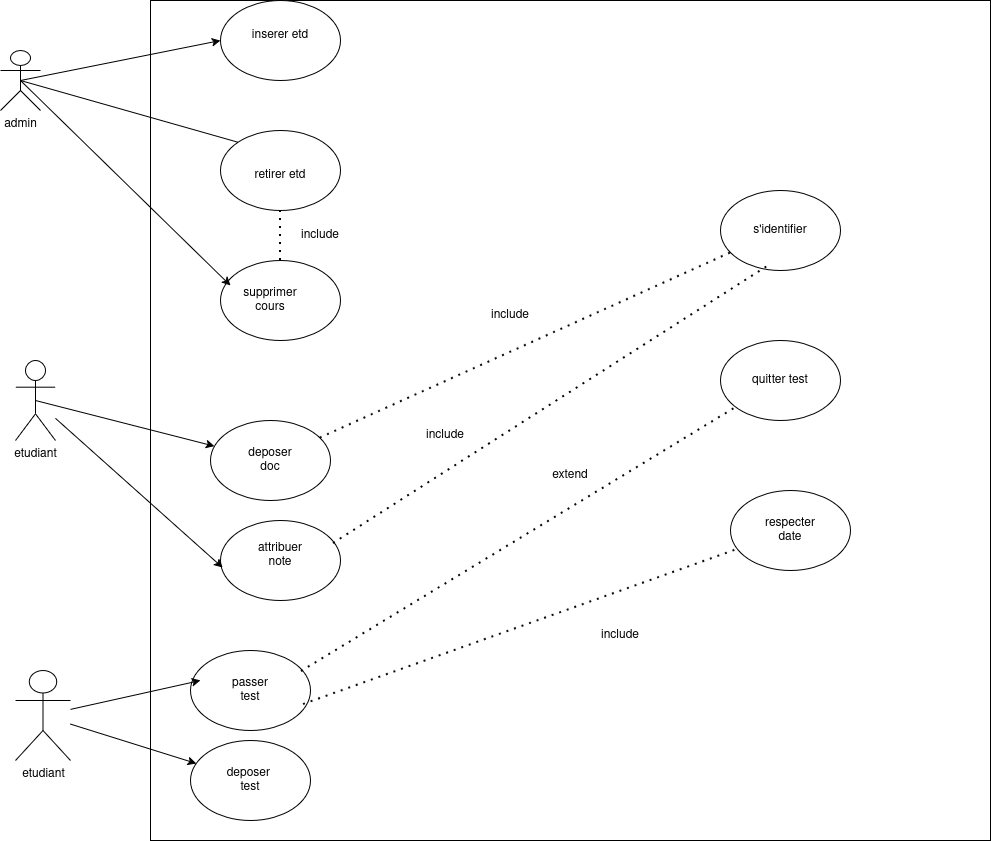

The diagram above was exported from draw.io. Its source (the exported page's mxGraphModel, read from the mxfile embedded in the PNG):
<mxGraphModel dx="1414" dy="769" grid="1" gridSize="10" guides="1" tooltips="1" connect="1" arrows="1" fold="1" page="1" pageScale="1" pageWidth="850" pageHeight="1100" math="0" shadow="0">
  <root>
    <mxCell id="0" />
    <mxCell id="1" parent="0" />
    <mxCell id="EC4_SzEAu-eycO7h4wjG-1" value="admin" style="shape=umlActor;verticalLabelPosition=bottom;verticalAlign=top;html=1;outlineConnect=0;" vertex="1" parent="1">
      <mxGeometry x="10" y="140" width="40" height="60" as="geometry" />
    </mxCell>
    <mxCell id="EC4_SzEAu-eycO7h4wjG-3" value="etudiant" style="shape=umlActor;verticalLabelPosition=bottom;verticalAlign=top;html=1;outlineConnect=0;" vertex="1" parent="1">
      <mxGeometry x="25" y="450" width="40" height="80" as="geometry" />
    </mxCell>
    <mxCell id="EC4_SzEAu-eycO7h4wjG-4" value="etudiant" style="shape=umlActor;verticalLabelPosition=bottom;verticalAlign=top;html=1;outlineConnect=0;" vertex="1" parent="1">
      <mxGeometry x="25" y="760" width="55" height="90" as="geometry" />
    </mxCell>
    <mxCell id="EC4_SzEAu-eycO7h4wjG-5" value="" style="whiteSpace=wrap;html=1;aspect=fixed;" vertex="1" parent="1">
      <mxGeometry x="160" y="90" width="840" height="840" as="geometry" />
    </mxCell>
    <mxCell id="EC4_SzEAu-eycO7h4wjG-7" value="" style="ellipse;whiteSpace=wrap;html=1;" vertex="1" parent="1">
      <mxGeometry x="230" y="90" width="120" height="80" as="geometry" />
    </mxCell>
    <mxCell id="EC4_SzEAu-eycO7h4wjG-8" value="" style="ellipse;whiteSpace=wrap;html=1;" vertex="1" parent="1">
      <mxGeometry x="230" y="220" width="120" height="80" as="geometry" />
    </mxCell>
    <mxCell id="EC4_SzEAu-eycO7h4wjG-9" value="" style="ellipse;whiteSpace=wrap;html=1;" vertex="1" parent="1">
      <mxGeometry x="230" y="350" width="120" height="80" as="geometry" />
    </mxCell>
    <mxCell id="EC4_SzEAu-eycO7h4wjG-10" value="" style="ellipse;whiteSpace=wrap;html=1;" vertex="1" parent="1">
      <mxGeometry x="220" y="510" width="120" height="80" as="geometry" />
    </mxCell>
    <mxCell id="EC4_SzEAu-eycO7h4wjG-11" value="" style="ellipse;whiteSpace=wrap;html=1;" vertex="1" parent="1">
      <mxGeometry x="230" y="610" width="120" height="80" as="geometry" />
    </mxCell>
    <mxCell id="EC4_SzEAu-eycO7h4wjG-12" value="" style="ellipse;whiteSpace=wrap;html=1;" vertex="1" parent="1">
      <mxGeometry x="200" y="740" width="120" height="80" as="geometry" />
    </mxCell>
    <mxCell id="EC4_SzEAu-eycO7h4wjG-13" value="" style="ellipse;whiteSpace=wrap;html=1;" vertex="1" parent="1">
      <mxGeometry x="200" y="830" width="120" height="80" as="geometry" />
    </mxCell>
    <mxCell id="EC4_SzEAu-eycO7h4wjG-14" value="" style="ellipse;whiteSpace=wrap;html=1;" vertex="1" parent="1">
      <mxGeometry x="740" y="580" width="120" height="80" as="geometry" />
    </mxCell>
    <mxCell id="EC4_SzEAu-eycO7h4wjG-15" value="" style="ellipse;whiteSpace=wrap;html=1;" vertex="1" parent="1">
      <mxGeometry x="730" y="430" width="120" height="80" as="geometry" />
    </mxCell>
    <mxCell id="EC4_SzEAu-eycO7h4wjG-16" value="" style="ellipse;whiteSpace=wrap;html=1;" vertex="1" parent="1">
      <mxGeometry x="730" y="280" width="120" height="80" as="geometry" />
    </mxCell>
    <mxCell id="EC4_SzEAu-eycO7h4wjG-17" value="" style="endArrow=classic;html=1;rounded=0;entryX=0;entryY=0.5;entryDx=0;entryDy=0;exitX=0;exitY=0;exitDx=0;exitDy=0;" edge="1" parent="1" source="EC4_SzEAu-eycO7h4wjG-8" target="EC4_SzEAu-eycO7h4wjG-7">
      <mxGeometry width="50" height="50" relative="1" as="geometry">
        <mxPoint x="400" y="370" as="sourcePoint" />
        <mxPoint x="450" y="320" as="targetPoint" />
        <Array as="points">
          <mxPoint x="30" y="170" />
        </Array>
      </mxGeometry>
    </mxCell>
    <mxCell id="EC4_SzEAu-eycO7h4wjG-18" value="" style="endArrow=classic;html=1;rounded=0;entryX=0.083;entryY=0.313;entryDx=0;entryDy=0;entryPerimeter=0;exitX=0.5;exitY=0.5;exitDx=0;exitDy=0;exitPerimeter=0;" edge="1" parent="1" source="EC4_SzEAu-eycO7h4wjG-1" target="EC4_SzEAu-eycO7h4wjG-9">
      <mxGeometry width="50" height="50" relative="1" as="geometry">
        <mxPoint x="400" y="370" as="sourcePoint" />
        <mxPoint x="450" y="320" as="targetPoint" />
      </mxGeometry>
    </mxCell>
    <mxCell id="EC4_SzEAu-eycO7h4wjG-20" value="" style="endArrow=classic;html=1;rounded=0;exitX=0.5;exitY=0.5;exitDx=0;exitDy=0;exitPerimeter=0;" edge="1" parent="1" source="EC4_SzEAu-eycO7h4wjG-3" target="EC4_SzEAu-eycO7h4wjG-10">
      <mxGeometry width="50" height="50" relative="1" as="geometry">
        <mxPoint x="70" y="500" as="sourcePoint" />
        <mxPoint x="450" y="320" as="targetPoint" />
      </mxGeometry>
    </mxCell>
    <mxCell id="EC4_SzEAu-eycO7h4wjG-21" value="" style="endArrow=classic;html=1;rounded=0;entryX=0.017;entryY=0.588;entryDx=0;entryDy=0;entryPerimeter=0;" edge="1" parent="1" source="EC4_SzEAu-eycO7h4wjG-3" target="EC4_SzEAu-eycO7h4wjG-11">
      <mxGeometry width="50" height="50" relative="1" as="geometry">
        <mxPoint x="400" y="370" as="sourcePoint" />
        <mxPoint x="450" y="320" as="targetPoint" />
      </mxGeometry>
    </mxCell>
    <mxCell id="EC4_SzEAu-eycO7h4wjG-23" value="" style="endArrow=classic;html=1;rounded=0;" edge="1" parent="1" source="EC4_SzEAu-eycO7h4wjG-4">
      <mxGeometry width="50" height="50" relative="1" as="geometry">
        <mxPoint x="400" y="780" as="sourcePoint" />
        <mxPoint x="210" y="770" as="targetPoint" />
      </mxGeometry>
    </mxCell>
    <mxCell id="EC4_SzEAu-eycO7h4wjG-24" value="" style="endArrow=classic;html=1;rounded=0;" edge="1" parent="1" source="EC4_SzEAu-eycO7h4wjG-4" target="EC4_SzEAu-eycO7h4wjG-13">
      <mxGeometry width="50" height="50" relative="1" as="geometry">
        <mxPoint x="400" y="780" as="sourcePoint" />
        <mxPoint x="450" y="730" as="targetPoint" />
      </mxGeometry>
    </mxCell>
    <mxCell id="EC4_SzEAu-eycO7h4wjG-26" value="" style="endArrow=none;dashed=1;html=1;dashPattern=1 3;strokeWidth=2;rounded=0;" edge="1" parent="1" source="EC4_SzEAu-eycO7h4wjG-10" target="EC4_SzEAu-eycO7h4wjG-16">
      <mxGeometry width="50" height="50" relative="1" as="geometry">
        <mxPoint x="400" y="550" as="sourcePoint" />
        <mxPoint x="450" y="500" as="targetPoint" />
      </mxGeometry>
    </mxCell>
    <mxCell id="EC4_SzEAu-eycO7h4wjG-27" value="" style="endArrow=none;dashed=1;html=1;dashPattern=1 3;strokeWidth=2;rounded=0;exitX=0.942;exitY=0.288;exitDx=0;exitDy=0;exitPerimeter=0;entryX=0.392;entryY=0.95;entryDx=0;entryDy=0;entryPerimeter=0;" edge="1" parent="1" source="EC4_SzEAu-eycO7h4wjG-11" target="EC4_SzEAu-eycO7h4wjG-16">
      <mxGeometry width="50" height="50" relative="1" as="geometry">
        <mxPoint x="400" y="540" as="sourcePoint" />
        <mxPoint x="450" y="500" as="targetPoint" />
      </mxGeometry>
    </mxCell>
    <mxCell id="EC4_SzEAu-eycO7h4wjG-28" value="" style="endArrow=none;dashed=1;html=1;dashPattern=1 3;strokeWidth=2;rounded=0;exitX=0.925;exitY=0.263;exitDx=0;exitDy=0;exitPerimeter=0;" edge="1" parent="1" source="EC4_SzEAu-eycO7h4wjG-12" target="EC4_SzEAu-eycO7h4wjG-15">
      <mxGeometry width="50" height="50" relative="1" as="geometry">
        <mxPoint x="400" y="550" as="sourcePoint" />
        <mxPoint x="450" y="500" as="targetPoint" />
      </mxGeometry>
    </mxCell>
    <mxCell id="EC4_SzEAu-eycO7h4wjG-29" value="" style="endArrow=none;dashed=1;html=1;dashPattern=1 3;strokeWidth=2;rounded=0;exitX=0.942;exitY=0.675;exitDx=0;exitDy=0;exitPerimeter=0;" edge="1" parent="1" source="EC4_SzEAu-eycO7h4wjG-12" target="EC4_SzEAu-eycO7h4wjG-14">
      <mxGeometry width="50" height="50" relative="1" as="geometry">
        <mxPoint x="400" y="550" as="sourcePoint" />
        <mxPoint x="450" y="500" as="targetPoint" />
      </mxGeometry>
    </mxCell>
    <mxCell id="EC4_SzEAu-eycO7h4wjG-30" value="s'identifier" style="text;html=1;whiteSpace=wrap;strokeColor=none;fillColor=none;align=center;verticalAlign=middle;rounded=0;" vertex="1" parent="1">
      <mxGeometry x="760" y="305" width="60" height="30" as="geometry" />
    </mxCell>
    <mxCell id="EC4_SzEAu-eycO7h4wjG-31" value="quitter test" style="text;html=1;whiteSpace=wrap;strokeColor=none;fillColor=none;align=center;verticalAlign=middle;rounded=0;" vertex="1" parent="1">
      <mxGeometry x="760" y="455" width="60" height="30" as="geometry" />
    </mxCell>
    <mxCell id="EC4_SzEAu-eycO7h4wjG-32" value="respecter date" style="text;html=1;whiteSpace=wrap;strokeColor=none;fillColor=none;align=center;verticalAlign=middle;rounded=0;" vertex="1" parent="1">
      <mxGeometry x="770" y="605" width="60" height="30" as="geometry" />
    </mxCell>
    <mxCell id="EC4_SzEAu-eycO7h4wjG-33" value="inserer etd" style="text;html=1;whiteSpace=wrap;strokeColor=none;fillColor=none;align=center;verticalAlign=middle;rounded=0;" vertex="1" parent="1">
      <mxGeometry x="260" y="110" width="60" height="30" as="geometry" />
    </mxCell>
    <mxCell id="EC4_SzEAu-eycO7h4wjG-34" value="retirer etd" style="text;html=1;whiteSpace=wrap;strokeColor=none;fillColor=none;align=center;verticalAlign=middle;rounded=0;" vertex="1" parent="1">
      <mxGeometry x="260" y="250" width="60" height="30" as="geometry" />
    </mxCell>
    <mxCell id="EC4_SzEAu-eycO7h4wjG-35" value="supprimer cours" style="text;html=1;whiteSpace=wrap;strokeColor=none;fillColor=none;align=center;verticalAlign=middle;rounded=0;" vertex="1" parent="1">
      <mxGeometry x="250" y="375" width="60" height="30" as="geometry" />
    </mxCell>
    <mxCell id="EC4_SzEAu-eycO7h4wjG-36" value="" style="endArrow=none;dashed=1;html=1;dashPattern=1 3;strokeWidth=2;rounded=0;" edge="1" parent="1" source="EC4_SzEAu-eycO7h4wjG-9" target="EC4_SzEAu-eycO7h4wjG-8">
      <mxGeometry width="50" height="50" relative="1" as="geometry">
        <mxPoint x="400" y="280" as="sourcePoint" />
        <mxPoint x="450" y="230" as="targetPoint" />
      </mxGeometry>
    </mxCell>
    <mxCell id="EC4_SzEAu-eycO7h4wjG-46" value="deposer doc" style="text;html=1;whiteSpace=wrap;strokeColor=none;fillColor=none;align=center;verticalAlign=middle;rounded=0;" vertex="1" parent="1">
      <mxGeometry x="250" y="535" width="60" height="30" as="geometry" />
    </mxCell>
    <mxCell id="EC4_SzEAu-eycO7h4wjG-47" value="attribuer note" style="text;html=1;whiteSpace=wrap;strokeColor=none;fillColor=none;align=center;verticalAlign=middle;rounded=0;" vertex="1" parent="1">
      <mxGeometry x="260" y="630" width="60" height="30" as="geometry" />
    </mxCell>
    <mxCell id="EC4_SzEAu-eycO7h4wjG-48" value="passer test" style="text;html=1;whiteSpace=wrap;strokeColor=none;fillColor=none;align=center;verticalAlign=middle;rounded=0;" vertex="1" parent="1">
      <mxGeometry x="230" y="765" width="60" height="30" as="geometry" />
    </mxCell>
    <mxCell id="EC4_SzEAu-eycO7h4wjG-49" value="deposer&amp;nbsp; test" style="text;html=1;whiteSpace=wrap;strokeColor=none;fillColor=none;align=center;verticalAlign=middle;rounded=0;" vertex="1" parent="1">
      <mxGeometry x="230" y="855" width="60" height="30" as="geometry" />
    </mxCell>
    <mxCell id="EC4_SzEAu-eycO7h4wjG-50" value="include" style="text;html=1;whiteSpace=wrap;strokeColor=none;fillColor=none;align=center;verticalAlign=middle;rounded=0;" vertex="1" parent="1">
      <mxGeometry x="300" y="310" width="60" height="30" as="geometry" />
    </mxCell>
    <mxCell id="EC4_SzEAu-eycO7h4wjG-51" value="include" style="text;html=1;whiteSpace=wrap;strokeColor=none;fillColor=none;align=center;verticalAlign=middle;rounded=0;" vertex="1" parent="1">
      <mxGeometry x="490" y="390" width="60" height="30" as="geometry" />
    </mxCell>
    <mxCell id="EC4_SzEAu-eycO7h4wjG-52" value="include" style="text;html=1;whiteSpace=wrap;strokeColor=none;fillColor=none;align=center;verticalAlign=middle;rounded=0;" vertex="1" parent="1">
      <mxGeometry x="425" y="510" width="60" height="30" as="geometry" />
    </mxCell>
    <mxCell id="EC4_SzEAu-eycO7h4wjG-53" value="extend" style="text;html=1;whiteSpace=wrap;strokeColor=none;fillColor=none;align=center;verticalAlign=middle;rounded=0;" vertex="1" parent="1">
      <mxGeometry x="550" y="550" width="60" height="30" as="geometry" />
    </mxCell>
    <mxCell id="EC4_SzEAu-eycO7h4wjG-54" value="include" style="text;html=1;whiteSpace=wrap;strokeColor=none;fillColor=none;align=center;verticalAlign=middle;rounded=0;" vertex="1" parent="1">
      <mxGeometry x="600" y="710" width="60" height="30" as="geometry" />
    </mxCell>
  </root>
</mxGraphModel>